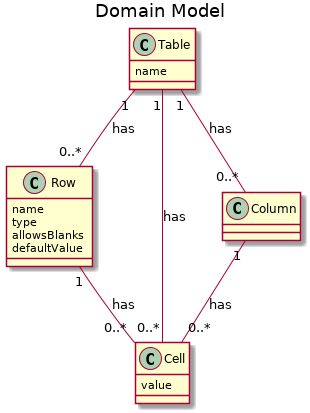

The diagram above was rendered by PlantUML. Its source (embedded in the PNG):
@startuml
title Domain Model

class Table{
name
}


class Row{
name
type
allowsBlanks
defaultValue
}

class Cell{
value
}

class Column


Table "1" -- "0..*" Column: has
Table "1" -- "0..*" Row: has
Table "1" -- "0..*" Cell: has
Row "1" -- "0..*" Cell: has
Column "1" -- "0..*" Cell: has

@enduml